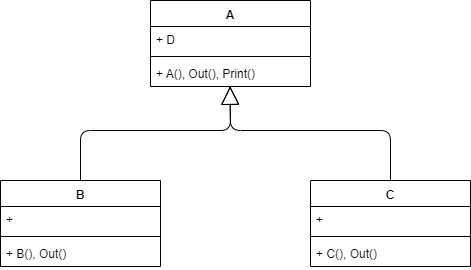

The diagram above was exported from draw.io. Its source (the exported page's mxGraphModel, read from the mxfile embedded in the PNG):
<mxGraphModel dx="1024" dy="428" grid="1" gridSize="10" guides="1" tooltips="1" connect="1" arrows="1" fold="1" page="1" pageScale="1" pageWidth="827" pageHeight="1169" math="0" shadow="0">
  <root>
    <mxCell id="0" />
    <mxCell id="1" parent="0" />
    <mxCell id="_s72JGd8thwRq-2xt2sC-1" value="A" style="swimlane;fontStyle=1;align=center;verticalAlign=top;childLayout=stackLayout;horizontal=1;startSize=26;horizontalStack=0;resizeParent=1;resizeParentMax=0;resizeLast=0;collapsible=1;marginBottom=0;" vertex="1" parent="1">
      <mxGeometry x="300" y="70" width="160" height="86" as="geometry" />
    </mxCell>
    <mxCell id="_s72JGd8thwRq-2xt2sC-2" value="+ D" style="text;strokeColor=none;fillColor=none;align=left;verticalAlign=top;spacingLeft=4;spacingRight=4;overflow=hidden;rotatable=0;points=[[0,0.5],[1,0.5]];portConstraint=eastwest;" vertex="1" parent="_s72JGd8thwRq-2xt2sC-1">
      <mxGeometry y="26" width="160" height="26" as="geometry" />
    </mxCell>
    <mxCell id="_s72JGd8thwRq-2xt2sC-3" value="" style="line;strokeWidth=1;fillColor=none;align=left;verticalAlign=middle;spacingTop=-1;spacingLeft=3;spacingRight=3;rotatable=0;labelPosition=right;points=[];portConstraint=eastwest;" vertex="1" parent="_s72JGd8thwRq-2xt2sC-1">
      <mxGeometry y="52" width="160" height="8" as="geometry" />
    </mxCell>
    <mxCell id="_s72JGd8thwRq-2xt2sC-4" value="+ A(), Out(), Print()" style="text;strokeColor=none;fillColor=none;align=left;verticalAlign=top;spacingLeft=4;spacingRight=4;overflow=hidden;rotatable=0;points=[[0,0.5],[1,0.5]];portConstraint=eastwest;" vertex="1" parent="_s72JGd8thwRq-2xt2sC-1">
      <mxGeometry y="60" width="160" height="26" as="geometry" />
    </mxCell>
    <mxCell id="_s72JGd8thwRq-2xt2sC-5" value="B" style="swimlane;fontStyle=1;align=center;verticalAlign=top;childLayout=stackLayout;horizontal=1;startSize=26;horizontalStack=0;resizeParent=1;resizeParentMax=0;resizeLast=0;collapsible=1;marginBottom=0;" vertex="1" parent="1">
      <mxGeometry x="150" y="250" width="160" height="86" as="geometry" />
    </mxCell>
    <mxCell id="_s72JGd8thwRq-2xt2sC-6" value="+ " style="text;strokeColor=none;fillColor=none;align=left;verticalAlign=top;spacingLeft=4;spacingRight=4;overflow=hidden;rotatable=0;points=[[0,0.5],[1,0.5]];portConstraint=eastwest;" vertex="1" parent="_s72JGd8thwRq-2xt2sC-5">
      <mxGeometry y="26" width="160" height="26" as="geometry" />
    </mxCell>
    <mxCell id="_s72JGd8thwRq-2xt2sC-7" value="" style="line;strokeWidth=1;fillColor=none;align=left;verticalAlign=middle;spacingTop=-1;spacingLeft=3;spacingRight=3;rotatable=0;labelPosition=right;points=[];portConstraint=eastwest;" vertex="1" parent="_s72JGd8thwRq-2xt2sC-5">
      <mxGeometry y="52" width="160" height="8" as="geometry" />
    </mxCell>
    <mxCell id="_s72JGd8thwRq-2xt2sC-8" value="+ B(), Out()" style="text;strokeColor=none;fillColor=none;align=left;verticalAlign=top;spacingLeft=4;spacingRight=4;overflow=hidden;rotatable=0;points=[[0,0.5],[1,0.5]];portConstraint=eastwest;" vertex="1" parent="_s72JGd8thwRq-2xt2sC-5">
      <mxGeometry y="60" width="160" height="26" as="geometry" />
    </mxCell>
    <mxCell id="_s72JGd8thwRq-2xt2sC-9" value="C" style="swimlane;fontStyle=1;align=center;verticalAlign=top;childLayout=stackLayout;horizontal=1;startSize=26;horizontalStack=0;resizeParent=1;resizeParentMax=0;resizeLast=0;collapsible=1;marginBottom=0;" vertex="1" parent="1">
      <mxGeometry x="460" y="250" width="160" height="86" as="geometry" />
    </mxCell>
    <mxCell id="_s72JGd8thwRq-2xt2sC-10" value="+ " style="text;strokeColor=none;fillColor=none;align=left;verticalAlign=top;spacingLeft=4;spacingRight=4;overflow=hidden;rotatable=0;points=[[0,0.5],[1,0.5]];portConstraint=eastwest;" vertex="1" parent="_s72JGd8thwRq-2xt2sC-9">
      <mxGeometry y="26" width="160" height="26" as="geometry" />
    </mxCell>
    <mxCell id="_s72JGd8thwRq-2xt2sC-11" value="" style="line;strokeWidth=1;fillColor=none;align=left;verticalAlign=middle;spacingTop=-1;spacingLeft=3;spacingRight=3;rotatable=0;labelPosition=right;points=[];portConstraint=eastwest;" vertex="1" parent="_s72JGd8thwRq-2xt2sC-9">
      <mxGeometry y="52" width="160" height="8" as="geometry" />
    </mxCell>
    <mxCell id="_s72JGd8thwRq-2xt2sC-12" value="+ C(), Out()" style="text;strokeColor=none;fillColor=none;align=left;verticalAlign=top;spacingLeft=4;spacingRight=4;overflow=hidden;rotatable=0;points=[[0,0.5],[1,0.5]];portConstraint=eastwest;" vertex="1" parent="_s72JGd8thwRq-2xt2sC-9">
      <mxGeometry y="60" width="160" height="26" as="geometry" />
    </mxCell>
    <mxCell id="_s72JGd8thwRq-2xt2sC-14" value="" style="endArrow=block;endSize=16;endFill=0;html=1;exitX=0.5;exitY=0;exitDx=0;exitDy=0;entryX=0.497;entryY=0.992;entryDx=0;entryDy=0;entryPerimeter=0;" edge="1" parent="1" source="_s72JGd8thwRq-2xt2sC-5" target="_s72JGd8thwRq-2xt2sC-4">
      <mxGeometry width="160" relative="1" as="geometry">
        <mxPoint x="150" y="360" as="sourcePoint" />
        <mxPoint x="310" y="360" as="targetPoint" />
        <Array as="points">
          <mxPoint x="230" y="200" />
          <mxPoint x="380" y="200" />
        </Array>
      </mxGeometry>
    </mxCell>
    <mxCell id="_s72JGd8thwRq-2xt2sC-15" value="" style="endArrow=block;endSize=16;endFill=0;html=1;exitX=0.5;exitY=0;exitDx=0;exitDy=0;entryX=0.497;entryY=0.992;entryDx=0;entryDy=0;entryPerimeter=0;" edge="1" parent="1" source="_s72JGd8thwRq-2xt2sC-9">
      <mxGeometry width="160" relative="1" as="geometry">
        <mxPoint x="230" y="250" as="sourcePoint" />
        <mxPoint x="379.52" y="155.79200000000003" as="targetPoint" />
        <Array as="points">
          <mxPoint x="540" y="200" />
          <mxPoint x="380" y="200" />
        </Array>
      </mxGeometry>
    </mxCell>
  </root>
</mxGraphModel>